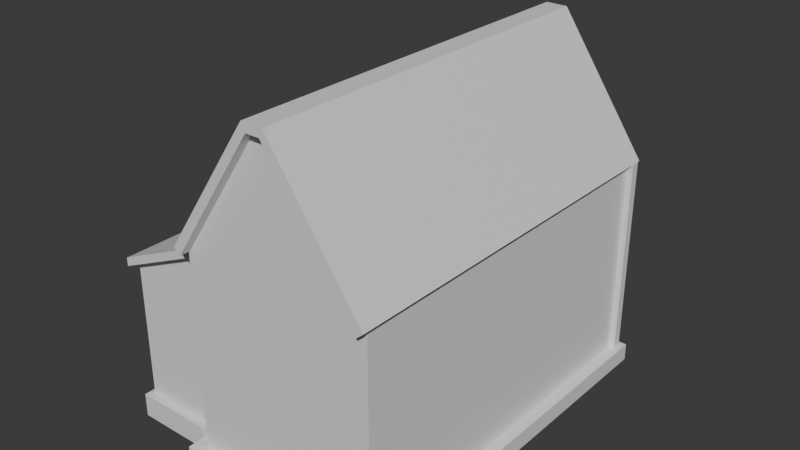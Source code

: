 # Source: house.blend  (saved by Blender 4.0.36; exported with 4.5.12 LTS)
import bpy
from mathutils import Matrix  # noqa: F401  (used for matrix-valued properties, if any)

bpy.ops.wm.read_factory_settings(use_empty=True)
scene = bpy.context.scene
scene.name = 'Scene'

# ---- collections
col_collection = bpy.data.collections.new('Collection'); scene.collection.children.link(col_collection)

# ---- materials (node trees are filled in below, after node groups)
mat_material = bpy.data.materials.new('Material')
mat_material.alpha_threshold = 0.0
mat_material.use_transparent_shadow = False
mat_material.roughness = 0.5
mat_material.line_color = (0.0, 0.0, 0.0, 1.0)

# ---- material node trees
mat_material.use_nodes = True; mat_material.node_tree.nodes.clear()
_N = mat_material.node_tree.nodes; _L = mat_material.node_tree.links
n0 = _N.new('ShaderNodeOutputMaterial'); n0.name = 'Material Output'; n0.location = (300, 300)
n1 = _N.new('ShaderNodeBsdfPrincipled'); n1.name = 'Principled BSDF'; n1.location = (10, 300)
n1.inputs[3].default_value = 1.45
_L.new(n1.outputs[0], n0.inputs[0])
n0.is_active_output = True

# ---- world
world_world = bpy.data.worlds.new('World'); scene.world = world_world
world_world.use_nodes = True; world_world.node_tree.nodes.clear()
_N = world_world.node_tree.nodes; _L = world_world.node_tree.links
n0 = _N.new('ShaderNodeOutputWorld'); n0.name = 'World Output'; n0.location = (300, 300)
n1 = _N.new('ShaderNodeBackground'); n1.name = 'Background'; n1.location = (10, 300)
n1.inputs[0].default_value = (0.05088, 0.05088, 0.05088, 1.0)
_L.new(n1.outputs[0], n0.inputs[0])
n0.is_active_output = True
world_world.color = (0.05088, 0.05088, 0.05088)
world_world.use_sun_shadow = False
world_world.sun_shadow_jitter_overblur = 0.0

# ---- meshes
me_cube = bpy.data.meshes.new('Cube')
me_cube.from_pydata([(1.0, 1.0, 1.0), (1.0, 1.0, -0.9029), (1.0, -1.0, 1.0), (1.0, -1.0, -0.9029), (-1.0, 1.0, 1.0), (-1.0, 1.0, -0.9029), (-1.0, -1.0, 1.0), (-1.0, -1.0, -0.9029), (1.123, -1.064, -0.9029), (1.123, 1.064, -0.9029), (-1.123, -1.064, -0.9029), (-1.123, 1.064, -0.9029), (-1.123, -1.064, -1.069), (-1.123, 1.064, -1.069), (1.123, -1.064, -1.069), (1.123, 1.064, -1.069), (-0.1478, 1.0, 2.151), (0.1478, 1.0, 2.151), (-0.1478, -1.0, 2.151), (0.1478, -1.0, 2.151), (-0.9967, 0.1391, 0.8843), (-0.9967, 0.1391, -0.8466), (-0.9967, -0.9129, 0.8843), (-0.9967, -0.9129, -0.8466), (-1.956, 0.1391, -0.8466), (-1.956, -0.9129, -0.8466), (-1.956, -0.9129, 0.4815), (-1.956, 0.1391, 0.4815), (-0.9967, 0.1391, -0.8466), (-0.9967, -0.9129, -0.8466), (-1.956, 0.1391, -0.8466), (-1.956, -0.9129, -0.8466), (-0.9549, 0.1849, -0.8466), (-0.9549, -0.9588, -0.8466), (-1.998, 0.1849, -0.8466), (-1.998, -0.9588, -0.8466), (-0.9549, 0.1849, -0.9957), (-0.9549, -0.9588, -0.9957), (-1.998, 0.1849, -0.9957), (-1.998, -0.9588, -0.9957), (-0.9549, 0.1849, -0.8327), (-0.9549, -0.9588, -0.8327), (-1.998, 0.1849, -0.8327), (-1.998, -0.9588, -0.8327), (-1.0, 0.1892, 0.8646), (-1.0, -0.963, 0.8646), (-2.002, -0.963, 0.4623), (-2.002, 0.1892, 0.4623), (-1.0, -0.963, 0.9427), (-1.0, 0.1892, 0.9427), (-2.002, -0.963, 0.5404), (-2.002, 0.1892, 0.5404), (-0.9549, 0.1849, -1.057), (-0.9549, -0.9588, -1.057), (-1.998, 0.1849, -1.057), (-1.998, -0.9588, -1.057)], [], [(4, 6, 18, 16), (3, 2, 6, 7), (7, 6, 4, 5), (5, 1, 3, 7), (1, 0, 2, 3), (5, 4, 0, 1), (10, 11, 9, 8), (12, 14, 15, 13), (8, 9, 15, 14), (10, 8, 14, 12), (9, 11, 13, 15), (11, 10, 12, 13), (17, 16, 18, 19), (2, 0, 17, 19), (0, 4, 16, 17), (6, 2, 19, 18), (23, 21, 20, 22), (25, 26, 27, 24), (20, 21, 24, 27), (21, 23, 29, 28), (22, 20, 27, 26), (23, 22, 26, 25), (28, 29, 31, 30), (23, 25, 31, 29), (24, 21, 28, 30), (25, 24, 30, 31), (35, 33, 41, 43), (37, 39, 55, 53), (34, 32, 36, 38), (32, 33, 37, 36), (33, 35, 39, 37), (35, 34, 38, 39), (40, 42, 43, 41), (34, 35, 43, 42), (32, 34, 42, 40), (33, 32, 40, 41), (45, 46, 47, 44), (48, 49, 51, 50), (45, 44, 49, 48), (46, 45, 48, 50), (47, 46, 50, 51), (44, 47, 51, 49), (52, 53, 55, 54), (39, 38, 54, 55), (38, 36, 52, 54), (36, 37, 53, 52)])
_uv = me_cube.uv_layers.new(name='UVMap')
_uv.uv.foreach_set('vector', [0.625, 0.25, 0.625, 0.0, 0.625, 0.0, 0.625, 0.25, 0.375, 0.75, 0.625, 0.75, 0.625, 1.0, 0.375, 1.0, 0.375, 0.0, 0.625, 0.0, 0.625, 0.25, 0.375, 0.25, 0.125, 0.5, 0.375, 0.5, 0.375, 0.75, 0.125, 0.75, 0.375, 0.5, 0.625, 0.5, 0.625, 0.75, 0.375, 0.75, 0.375, 0.25, 0.625, 0.25, 0.625, 0.5, 0.375, 0.5, 0.125, 0.5, 0.125, 0.75, 0.375, 0.75, 0.375, 0.5, 0.125, 0.5, 0.375, 0.5, 0.375, 0.75, 0.125, 0.75, 0.375, 0.5, 0.375, 0.75, 0.375, 0.75, 0.375, 0.5, 0.125, 0.5, 0.375, 0.5, 0.375, 0.5, 0.125, 0.5, 0.375, 0.75, 0.125, 0.75, 0.125, 0.75, 0.375, 0.75, 0.125, 0.75, 0.125, 0.5, 0.125, 0.5, 0.125, 0.75, 0.625, 0.5, 0.875, 0.5, 0.875, 0.75, 0.625, 0.75, 0.625, 0.75, 0.625, 0.5, 0.625, 0.5, 0.625, 0.75, 0.625, 0.5, 0.625, 0.25, 0.625, 0.25, 0.625, 0.5, 0.625, 1.0, 0.625, 0.75, 0.625, 0.75, 0.625, 1.0, 0.375, 0.0, 0.375, 0.25, 0.625, 0.25, 0.625, 0.0, 0.375, 0.0, 0.625, 0.0, 0.625, 0.25, 0.375, 0.25, 0.625, 0.25, 0.375, 0.25, 0.375, 0.25, 0.625, 0.25, 0.375, 0.25, 0.375, 0.0, 0.375, 0.0, 0.375, 0.25, 0.625, 0.0, 0.625, 0.25, 0.625, 0.25, 0.625, 0.0, 0.375, 0.0, 0.625, 0.0, 0.625, 0.0, 0.375, 0.0, 0.375, 0.25, 0.375, 0.0, 0.375, 0.0, 0.375, 0.25, 0.375, 0.0, 0.375, 0.0, 0.375, 0.0, 0.375, 0.0, 0.375, 0.25, 0.375, 0.25, 0.375, 0.25, 0.375, 0.25, 0.375, 0.0, 0.375, 0.25, 0.375, 0.25, 0.375, 0.0, 0.375, 0.0, 0.375, 0.0, 0.375, 0.0, 0.375, 0.0, 0.375, 0.0, 0.375, 0.0, 0.375, 0.0, 0.375, 0.0, 0.375, 0.25, 0.375, 0.25, 0.375, 0.25, 0.375, 0.25, 0.375, 0.25, 0.375, 0.0, 0.375, 0.0, 0.375, 0.25, 0.375, 0.0, 0.375, 0.0, 0.375, 0.0, 0.375, 0.0, 0.375, 0.0, 0.375, 0.25, 0.375, 0.25, 0.375, 0.0, 0.375, 0.25, 0.375, 0.25, 0.375, 0.0, 0.375, 0.0, 0.375, 0.25, 0.375, 0.0, 0.375, 0.0, 0.375, 0.25, 0.375, 0.25, 0.375, 0.25, 0.375, 0.25, 0.375, 0.25, 0.375, 0.0, 0.375, 0.25, 0.375, 0.25, 0.375, 0.0, 0.625, 0.0, 0.625, 0.0, 0.625, 0.25, 0.625, 0.25, 0.625, 0.0, 0.625, 0.25, 0.625, 0.25, 0.625, 0.0, 0.625, 0.0, 0.625, 0.25, 0.625, 0.25, 0.625, 0.0, 0.625, 0.0, 0.625, 0.0, 0.625, 0.0, 0.625, 0.0, 0.625, 0.25, 0.625, 0.0, 0.625, 0.0, 0.625, 0.25, 0.625, 0.25, 0.625, 0.25, 0.625, 0.25, 0.625, 0.25, 0.375, 0.25, 0.375, 0.0, 0.375, 0.0, 0.375, 0.25, 0.375, 0.0, 0.375, 0.25, 0.375, 0.25, 0.375, 0.0, 0.375, 0.25, 0.375, 0.25, 0.375, 0.25, 0.375, 0.25, 0.375, 0.25, 0.375, 0.0, 0.375, 0.0, 0.375, 0.25])
me_cube.materials.append(mat_material)
me_cube.use_mirror_vertex_groups = False
me_cube.update()
me_cube_001 = bpy.data.meshes.new('Cube.001')
me_cube_001.from_pydata([(-1.0, -1.0, -1.0), (-1.0, -1.0, 1.0), (-1.0, 1.0, -1.0), (-1.0, 1.0, 1.0), (1.0, -1.0, -1.0), (1.0, -1.0, 1.0), (1.0, 1.0, -1.0), (1.0, 1.0, 1.0), (-1.0, 1.0, 1.0), (-1.0, 1.0, -1.0), (1.0, 1.0, -1.0), (1.0, 1.0, 1.0)], [], [(0, 1, 3, 2), (3, 7, 11, 8), (6, 7, 5, 4), (4, 5, 1, 0), (2, 6, 4, 0), (7, 3, 1, 5), (9, 8, 11, 10), (2, 3, 8, 9), (7, 6, 10, 11), (6, 2, 9, 10)])
_uv = me_cube_001.uv_layers.new(name='UVMap')
_uv.uv.foreach_set('vector', [0.375, 0.0, 0.625, 0.0, 0.625, 0.25, 0.375, 0.25, 0.875, 0.5, 0.625, 0.5, 0.625, 0.5, 0.875, 0.5, 0.375, 0.5, 0.625, 0.5, 0.625, 0.75, 0.375, 0.75, 0.375, 0.75, 0.625, 0.75, 0.625, 1.0, 0.375, 1.0, 0.125, 0.5, 0.375, 0.5, 0.375, 0.75, 0.125, 0.75, 0.625, 0.5, 0.875, 0.5, 0.875, 0.75, 0.625, 0.75, 0.375, 0.25, 0.625, 0.25, 0.625, 0.5, 0.375, 0.5, 0.375, 0.25, 0.625, 0.25, 0.625, 0.25, 0.375, 0.25, 0.625, 0.5, 0.375, 0.5, 0.375, 0.5, 0.625, 0.5, 0.375, 0.5, 0.125, 0.5, 0.125, 0.5, 0.375, 0.5])
me_cube_001.update()
me_cube_002 = bpy.data.meshes.new('Cube.002')
me_cube_002.from_pydata([(-1.297, -2.08, -1.0), (-1.297, 1.297, -1.0), (1.297, -2.08, -1.0), (1.297, 1.297, -1.0), (-1.297, 1.297, -1.153), (-1.297, -2.08, -1.153), (1.297, 1.297, -1.153), (1.297, -2.08, -1.153), (-1.297, 1.297, -1.271), (-1.297, -2.08, -1.271), (1.297, 1.297, -1.271), (1.297, -2.08, -1.271), (1.297, 2.706, -1.153), (-1.297, 2.706, -1.153), (1.297, 2.706, -1.271), (-1.297, 2.706, -1.271), (1.297, 3.433, -1.153), (-1.297, 3.433, -1.153), (1.297, 3.433, -1.271), (-1.297, 3.433, -1.271)], [], [(1, 0, 2, 3), (10, 8, 15, 14), (2, 0, 5, 7), (1, 3, 6, 4), (3, 2, 7, 6), (0, 1, 4, 5), (8, 10, 11, 9), (6, 7, 11, 10), (5, 4, 8, 9), (7, 5, 9, 11), (15, 13, 17, 19), (4, 6, 12, 13), (6, 10, 14, 12), (8, 4, 13, 15), (17, 16, 18, 19), (14, 15, 19, 18), (12, 14, 18, 16), (13, 12, 16, 17)])
_uv = me_cube_002.uv_layers.new(name='UVMap')
_uv.uv.foreach_set('vector', [0.125, 0.5, 0.125, 0.75, 0.375, 0.75, 0.375, 0.5, 0.375, 0.5, 0.125, 0.5, 0.125, 0.5, 0.375, 0.5, 0.375, 0.75, 0.125, 0.75, 0.125, 0.75, 0.375, 0.75, 0.125, 0.5, 0.375, 0.5, 0.375, 0.5, 0.125, 0.5, 0.375, 0.5, 0.375, 0.75, 0.375, 0.75, 0.375, 0.5, 0.125, 0.75, 0.125, 0.5, 0.125, 0.5, 0.125, 0.75, 0.125, 0.5, 0.375, 0.5, 0.375, 0.75, 0.125, 0.75, 0.375, 0.5, 0.375, 0.75, 0.375, 0.75, 0.375, 0.5, 0.125, 0.75, 0.125, 0.5, 0.125, 0.5, 0.125, 0.75, 0.375, 0.75, 0.125, 0.75, 0.125, 0.75, 0.375, 0.75, 0.125, 0.5, 0.125, 0.5, 0.125, 0.5, 0.125, 0.5, 0.125, 0.5, 0.375, 0.5, 0.375, 0.5, 0.125, 0.5, 0.375, 0.5, 0.375, 0.5, 0.375, 0.5, 0.375, 0.5, 0.125, 0.5, 0.125, 0.5, 0.125, 0.5, 0.125, 0.5, 0.125, 0.5, 0.375, 0.5, 0.375, 0.5, 0.125, 0.5, 0.375, 0.5, 0.125, 0.5, 0.125, 0.5, 0.375, 0.5, 0.375, 0.5, 0.375, 0.5, 0.375, 0.5, 0.375, 0.5, 0.125, 0.5, 0.375, 0.5, 0.375, 0.5, 0.125, 0.5])
me_cube_002.update()
me_cube_003 = bpy.data.meshes.new('Cube.003')
me_cube_003.from_pydata([(1.056, 1.056, 1.0), (1.056, -1.056, 1.0), (-1.056, 1.056, 1.0), (-1.056, -1.056, 1.0), (0.1134, -1.056, 2.235), (-0.1134, -1.056, 2.235), (0.1134, 1.056, 2.235), (-0.1134, 1.056, 2.235)], [], [(6, 7, 5, 4), (1, 0, 6, 4), (2, 3, 5, 7)])
_uv = me_cube_003.uv_layers.new(name='UVMap')
_uv.uv.foreach_set('vector', [0.625, 0.5, 0.875, 0.5, 0.875, 0.75, 0.625, 0.75, 0.625, 0.75, 0.625, 0.5, 0.625, 0.5, 0.625, 0.75, 0.875, 0.5, 0.875, 0.75, 0.875, 0.75, 0.875, 0.5])
me_cube_003.materials.append(mat_material)
me_cube_003.use_mirror_vertex_groups = False
me_cube_003.update()
me_cube_004 = bpy.data.meshes.new('Cube.004')
me_cube_004.from_pydata([(-0.9994, 0.9918, 0.9095), (-0.9994, 0.9918, 0.9998), (-0.9994, 1.028, 0.9095), (-0.9994, 1.028, 0.9998), (0.9987, 0.9918, 0.9095), (0.9987, 0.9918, 0.9998), (0.9987, 1.028, 0.9095), (0.9987, 1.028, 0.9998)], [], [(0, 1, 3, 2), (2, 3, 7, 6), (6, 7, 5, 4), (4, 5, 1, 0), (2, 6, 4, 0), (7, 3, 1, 5)])
_uv = me_cube_004.uv_layers.new(name='UVMap')
_uv.uv.foreach_set('vector', [0.375, 0.0, 0.625, 0.0, 0.625, 0.25, 0.375, 0.25, 0.375, 0.25, 0.625, 0.25, 0.625, 0.5, 0.375, 0.5, 0.375, 0.5, 0.625, 0.5, 0.625, 0.75, 0.375, 0.75, 0.375, 0.75, 0.625, 0.75, 0.625, 1.0, 0.375, 1.0, 0.125, 0.5, 0.375, 0.5, 0.375, 0.75, 0.125, 0.75, 0.625, 0.5, 0.875, 0.5, 0.875, 0.75, 0.625, 0.75])
me_cube_004.materials.append(mat_material)
me_cube_004.use_mirror_vertex_groups = False
me_cube_004.update()
me_cube_006 = bpy.data.meshes.new('Cube.006')
me_cube_006.from_pydata([(-0.9994, 0.9918, 0.9095), (-0.9994, 0.9918, 0.9998), (-0.9994, 1.028, 0.9095), (-0.9994, 1.028, 0.9998), (0.4179, 0.9918, 0.9052), (0.4179, 0.9918, 0.9955), (0.4179, 1.028, 0.9052), (0.4179, 1.028, 0.9955)], [], [(0, 1, 3, 2), (2, 3, 7, 6), (6, 7, 5, 4), (4, 5, 1, 0), (2, 6, 4, 0), (7, 3, 1, 5)])
_uv = me_cube_006.uv_layers.new(name='UVMap')
_uv.uv.foreach_set('vector', [0.375, 0.0, 0.625, 0.0, 0.625, 0.25, 0.375, 0.25, 0.375, 0.25, 0.625, 0.25, 0.625, 0.5, 0.375, 0.5, 0.375, 0.5, 0.625, 0.5, 0.625, 0.75, 0.375, 0.75, 0.375, 0.75, 0.625, 0.75, 0.625, 1.0, 0.375, 1.0, 0.125, 0.5, 0.375, 0.5, 0.375, 0.75, 0.125, 0.75, 0.625, 0.5, 0.875, 0.5, 0.875, 0.75, 0.625, 0.75])
me_cube_006.materials.append(mat_material)
me_cube_006.use_mirror_vertex_groups = False
me_cube_006.update()
me_cube_010 = bpy.data.meshes.new('Cube.010')
me_cube_010.from_pydata([(0.4179, 1.028, 0.9052), (0.4179, 1.028, 0.9955)], [(1, 0)], [])
_uv = me_cube_010.uv_layers.new(name='UVMap')
_uv.uv.foreach_set('vector', [])
me_cube_010.materials.append(mat_material)
me_cube_010.use_mirror_vertex_groups = False
me_cube_010.update()
me_cube_012 = bpy.data.meshes.new('Cube.012')
me_cube_012.from_pydata([(-1.117, 0.9918, 0.9457), (-1.117, 0.9918, 1.048), (-1.117, 1.039, 0.9457), (-1.117, 1.039, 1.048), (0.9988, 0.9918, 0.9457), (0.9988, 0.9918, 1.048), (0.9988, 1.039, 0.9457), (0.9988, 1.039, 1.048)], [], [(0, 1, 3, 2), (2, 3, 7, 6), (6, 7, 5, 4), (4, 5, 1, 0), (2, 6, 4, 0), (7, 3, 1, 5)])
_uv = me_cube_012.uv_layers.new(name='UVMap')
_uv.uv.foreach_set('vector', [0.375, 0.0, 0.625, 0.0, 0.625, 0.25, 0.375, 0.25, 0.375, 0.25, 0.625, 0.25, 0.625, 0.5, 0.375, 0.5, 0.375, 0.5, 0.625, 0.5, 0.625, 0.75, 0.375, 0.75, 0.375, 0.75, 0.625, 0.75, 0.625, 1.0, 0.375, 1.0, 0.125, 0.5, 0.375, 0.5, 0.375, 0.75, 0.125, 0.75, 0.625, 0.5, 0.875, 0.5, 0.875, 0.75, 0.625, 0.75])
me_cube_012.materials.append(mat_material)
me_cube_012.use_mirror_vertex_groups = False
me_cube_012.update()
me_cube_013 = bpy.data.meshes.new('Cube.013')
me_cube_013.from_pydata([(-1.117, 0.9918, 0.9457), (-1.117, 0.9918, 1.048), (-1.117, 1.039, 0.9457), (-1.117, 1.039, 1.048), (0.9988, 0.9918, 0.9457), (0.9988, 0.9918, 1.048), (0.9988, 1.039, 0.9457), (0.9988, 1.039, 1.048)], [], [(0, 1, 3, 2), (2, 3, 7, 6), (6, 7, 5, 4), (4, 5, 1, 0), (2, 6, 4, 0), (7, 3, 1, 5)])
_uv = me_cube_013.uv_layers.new(name='UVMap')
_uv.uv.foreach_set('vector', [0.375, 0.0, 0.625, 0.0, 0.625, 0.25, 0.375, 0.25, 0.375, 0.25, 0.625, 0.25, 0.625, 0.5, 0.375, 0.5, 0.375, 0.5, 0.625, 0.5, 0.625, 0.75, 0.375, 0.75, 0.375, 0.75, 0.625, 0.75, 0.625, 1.0, 0.375, 1.0, 0.125, 0.5, 0.375, 0.5, 0.375, 0.75, 0.125, 0.75, 0.625, 0.5, 0.875, 0.5, 0.875, 0.75, 0.625, 0.75])
me_cube_013.materials.append(mat_material)
me_cube_013.use_mirror_vertex_groups = False
me_cube_013.update()
arm_armature = bpy.data.armatures.new('Armature')  # bones are not reproduced

# ---- objects
ob_cube = bpy.data.objects.new('Cube', me_cube)
ob_armature = bpy.data.objects.new('Armature', arm_armature)
ob_cube_001 = bpy.data.objects.new('Cube.001', me_cube_001)
ob_cube_002 = bpy.data.objects.new('Cube.002', me_cube_002)
ob_cube_003 = bpy.data.objects.new('Cube.003', me_cube_003)
ob_cube_004 = bpy.data.objects.new('Cube.004', me_cube_004)
ob_cube_006 = bpy.data.objects.new('Cube.006', me_cube_006)
ob_cube_010 = bpy.data.objects.new('Cube.010', me_cube_010)
ob_cube_005 = bpy.data.objects.new('Cube.005', me_cube_012)
ob_cube_007 = bpy.data.objects.new('Cube.007', me_cube_013)

# ---- transforms, parenting, visibility, modifiers, constraints
ob_cube.location = (-5.616e-05, -0.02221, 1.136)
ob_cube.scale = (1.025, 1.979, 1.14)
ob_cube.lock_rotations_4d = False
ob_cube.empty_display_type = 'ARROWS'
ob_cube.lineart.crease_threshold = 0.0
ob_armature.location = (2.996, -1.471, 0.0)
ob_armature.scale = (-5.071, 1.0, 1.0)
ob_cube_001.location = (0.02297, 2.023, 0.7955)
ob_cube_001.scale = (0.4484, 0.06131, 0.6901)
ob_cube_002.location = (0.02297, 2.142, 0.7955)
ob_cube_002.scale = (0.4484, 0.0875, 0.6901)
ob_cube_003.location = (-5.616e-05, -0.02221, 1.136)
ob_cube_003.scale = (1.025, 1.979, 1.14)
ob_cube_003.lock_rotations_4d = False
ob_cube_003.empty_display_type = 'ARROWS'
ob_cube_003.lineart.crease_threshold = 0.0
_m = ob_cube_003.modifiers.new('Solidify', 'SOLIDIFY')
_m.thickness = 0.09
ob_cube_004.location = (-5.616e-05, -0.02221, 1.136)
ob_cube_004.scale = (1.025, 1.979, 1.14)
ob_cube_004.lock_rotations_4d = False
ob_cube_004.empty_display_type = 'ARROWS'
ob_cube_004.lineart.crease_threshold = 0.0
ob_cube_006.location = (-1.097, -0.02221, 2.666)
ob_cube_006.rotation_euler = (-0.0, 1.579, -0.0)
ob_cube_006.scale = (1.025, 1.979, 1.14)
ob_cube_006.lock_rotations_4d = False
ob_cube_006.empty_display_type = 'ARROWS'
ob_cube_006.lineart.crease_threshold = 0.0
ob_cube_010.location = (-0.05516, -0.02221, 0.5065)
ob_cube_010.rotation_euler = (-0.0, 1.579, -0.0)
ob_cube_010.scale = (1.025, 1.979, 1.14)
ob_cube_010.lock_rotations_4d = False
ob_cube_010.empty_display_type = 'ARROWS'
ob_cube_010.lineart.crease_threshold = 0.0
ob_cube_005.location = (0.1092, -0.02539, 1.253)
ob_cube_005.rotation_euler = (-0.0003403, -1.571, 0.0003402)
ob_cube_005.scale = (1.025, 1.979, 1.14)
ob_cube_005.lock_rotations_4d = False
ob_cube_005.empty_display_type = 'ARROWS'
ob_cube_005.lineart.crease_threshold = 0.0
ob_cube_007.location = (2.166, -0.02539, 1.253)
ob_cube_007.rotation_euler = (-0.0003403, -1.571, 0.0003402)
ob_cube_007.scale = (1.025, 1.979, 1.14)
ob_cube_007.lock_rotations_4d = False
ob_cube_007.empty_display_type = 'ARROWS'
ob_cube_007.lineart.crease_threshold = 0.0

# ---- collection membership
col_collection.objects.link(ob_cube)
col_collection.objects.link(ob_armature)
col_collection.objects.link(ob_cube_001)
col_collection.objects.link(ob_cube_002)
col_collection.objects.link(ob_cube_003)
col_collection.objects.link(ob_cube_004)
col_collection.objects.link(ob_cube_006)
col_collection.objects.link(ob_cube_010)
col_collection.objects.link(ob_cube_005)
col_collection.objects.link(ob_cube_007)

# ---- scene / render settings (as saved in the file)
scene.frame_start = 1; scene.frame_end = 250; scene.frame_set(2)
scene.render.engine = 'BLENDER_EEVEE_NEXT'
scene.cycles.sampling_pattern = 'TABULATED_SOBOL'
bpy.context.view_layer.update()

# ---- added for rendering (the .blend has no active camera and no usable light): camera, sun
cam_auto = bpy.data.cameras.new('AutoCamera')
cam_auto.lens = 50.0
cam_auto.sensor_width = 36.0
cam_auto.clip_end = 1000.0
ob_auto_camera = bpy.data.objects.new('AutoCamera', cam_auto)
scene.collection.objects.link(ob_auto_camera)
ob_auto_camera.location = (5.77841, -7.31695, 6.78447)
ob_auto_camera.rotation_euler = (1.09748, -7.21219e-08, 0.694738)
scene.camera = ob_auto_camera
light_auto_sun = bpy.data.lights.new('AutoSun', 'SUN')
light_auto_sun.energy = 3.0
light_auto_sun.angle = 0.0523599
ob_auto_sun = bpy.data.objects.new('AutoSun', light_auto_sun)
scene.collection.objects.link(ob_auto_sun)
ob_auto_sun.rotation_euler = (0.872665, 0.174533, 0.523599)
bpy.context.view_layer.update()
